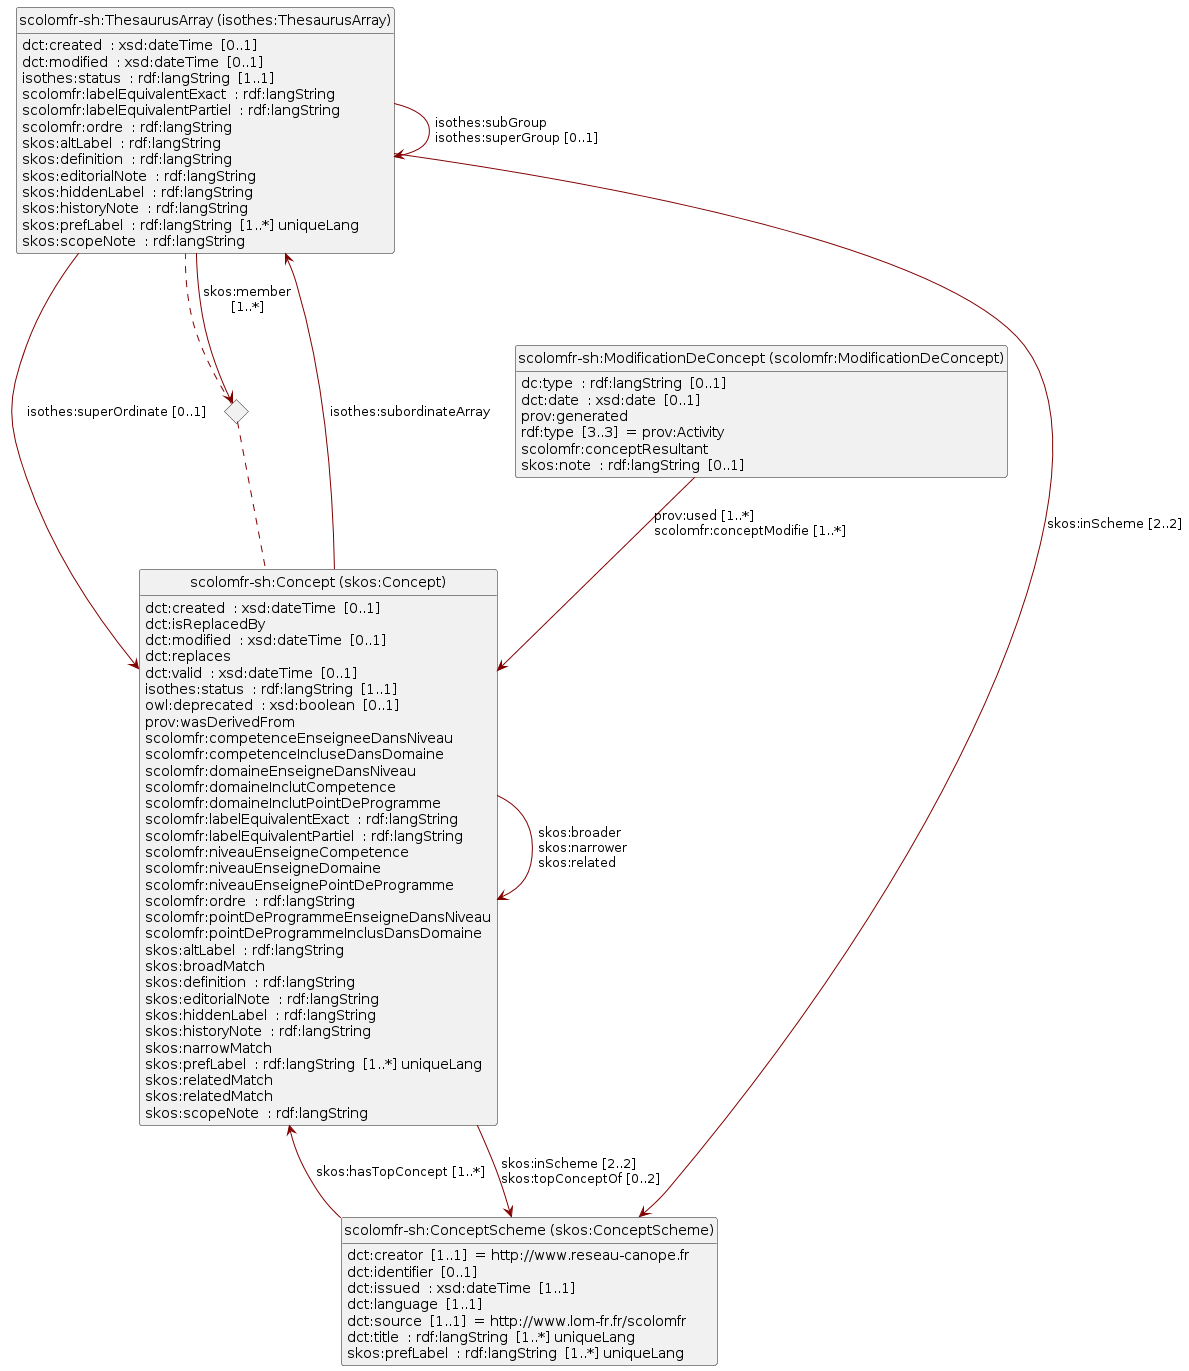

The diagram above was rendered by PlantUML. Its source (embedded in the PNG):
@startuml
set namespaceSeparator none
skinparam classFontSize 14
!define LIGHTORANGE
skinparam componentStyle uml2
skinparam wrapMessageWidth 100
skinparam ArrowColor #Maroon
set namespaceSeparator none 
Class "scolomfr-sh:ThesaurusArray (isothes:ThesaurusArray)" 
"scolomfr-sh:ThesaurusArray (isothes:ThesaurusArray)" : dct:created  : xsd:dateTime  [0..1]  
"scolomfr-sh:ThesaurusArray (isothes:ThesaurusArray)" : dct:modified  : xsd:dateTime  [0..1]  
"scolomfr-sh:ThesaurusArray (isothes:ThesaurusArray)" : isothes:status  : rdf:langString  [1..1]  
"scolomfr-sh:ThesaurusArray (isothes:ThesaurusArray)" : scolomfr:labelEquivalentExact  : rdf:langString  
"scolomfr-sh:ThesaurusArray (isothes:ThesaurusArray)" : scolomfr:labelEquivalentPartiel  : rdf:langString  
"scolomfr-sh:ThesaurusArray (isothes:ThesaurusArray)" : scolomfr:ordre  : rdf:langString  
"scolomfr-sh:ThesaurusArray (isothes:ThesaurusArray)" : skos:altLabel  : rdf:langString  
"scolomfr-sh:ThesaurusArray (isothes:ThesaurusArray)" : skos:definition  : rdf:langString  
"scolomfr-sh:ThesaurusArray (isothes:ThesaurusArray)" : skos:editorialNote  : rdf:langString  
"scolomfr-sh:ThesaurusArray (isothes:ThesaurusArray)" : skos:hiddenLabel  : rdf:langString  
"scolomfr-sh:ThesaurusArray (isothes:ThesaurusArray)" : skos:historyNote  : rdf:langString  
<> diamond_ThesaurusArray_P76
"scolomfr-sh:ThesaurusArray (isothes:ThesaurusArray)" --> "diamond_ThesaurusArray_P76" : skos:member [1..*] 
diamond_ThesaurusArray_P76 ..  "scolomfr-sh:Concept (skos:Concept)"
diamond_ThesaurusArray_P76 ..  "scolomfr-sh:ThesaurusArray (isothes:ThesaurusArray)"
"scolomfr-sh:ThesaurusArray (isothes:ThesaurusArray)" : skos:prefLabel  : rdf:langString  [1..*] uniqueLang  
"scolomfr-sh:ThesaurusArray (isothes:ThesaurusArray)" : skos:scopeNote  : rdf:langString  
"scolomfr-sh:ThesaurusArray (isothes:ThesaurusArray)" --> "scolomfr-sh:Concept (skos:Concept)" : isothes:superOrdinate<U+00A0>[0..1]  
"scolomfr-sh:ThesaurusArray (isothes:ThesaurusArray)" --> "scolomfr-sh:ThesaurusArray (isothes:ThesaurusArray)" : isothes:subGroup \lisothes:superGroup<U+00A0>[0..1]  
"scolomfr-sh:ThesaurusArray (isothes:ThesaurusArray)" --> "scolomfr-sh:ConceptScheme (skos:ConceptScheme)" : skos:inScheme<U+00A0>[2..2]  
Class "scolomfr-sh:ConceptScheme (skos:ConceptScheme)" 
"scolomfr-sh:ConceptScheme (skos:ConceptScheme)" : dct:creator  [1..1]  = http://www.reseau-canope.fr  
"scolomfr-sh:ConceptScheme (skos:ConceptScheme)" : dct:identifier  [0..1]  
"scolomfr-sh:ConceptScheme (skos:ConceptScheme)" : dct:issued  : xsd:dateTime  [1..1]  
"scolomfr-sh:ConceptScheme (skos:ConceptScheme)" : dct:language  [1..1]  
"scolomfr-sh:ConceptScheme (skos:ConceptScheme)" : dct:source  [1..1]  = http://www.lom-fr.fr/scolomfr  
"scolomfr-sh:ConceptScheme (skos:ConceptScheme)" : dct:title  : rdf:langString  [1..*] uniqueLang  
"scolomfr-sh:ConceptScheme (skos:ConceptScheme)" : skos:prefLabel  : rdf:langString  [1..*] uniqueLang  
"scolomfr-sh:ConceptScheme (skos:ConceptScheme)" --> "scolomfr-sh:Concept (skos:Concept)" : skos:hasTopConcept<U+00A0>[1..*]  
Class "scolomfr-sh:Concept (skos:Concept)" 
"scolomfr-sh:Concept (skos:Concept)" : dct:created  : xsd:dateTime  [0..1]  
"scolomfr-sh:Concept (skos:Concept)" : dct:isReplacedBy  
"scolomfr-sh:Concept (skos:Concept)" : dct:modified  : xsd:dateTime  [0..1]  
"scolomfr-sh:Concept (skos:Concept)" : dct:replaces  
"scolomfr-sh:Concept (skos:Concept)" : dct:valid  : xsd:dateTime  [0..1]  
"scolomfr-sh:Concept (skos:Concept)" : isothes:status  : rdf:langString  [1..1]  
"scolomfr-sh:Concept (skos:Concept)" : owl:deprecated  : xsd:boolean  [0..1]  
"scolomfr-sh:Concept (skos:Concept)" : prov:wasDerivedFrom  
"scolomfr-sh:Concept (skos:Concept)" : scolomfr:competenceEnseigneeDansNiveau  
"scolomfr-sh:Concept (skos:Concept)" : scolomfr:competenceIncluseDansDomaine  
"scolomfr-sh:Concept (skos:Concept)" : scolomfr:domaineEnseigneDansNiveau  
"scolomfr-sh:Concept (skos:Concept)" : scolomfr:domaineInclutCompetence  
"scolomfr-sh:Concept (skos:Concept)" : scolomfr:domaineInclutPointDeProgramme  
"scolomfr-sh:Concept (skos:Concept)" : scolomfr:labelEquivalentExact  : rdf:langString  
"scolomfr-sh:Concept (skos:Concept)" : scolomfr:labelEquivalentPartiel  : rdf:langString  
"scolomfr-sh:Concept (skos:Concept)" : scolomfr:niveauEnseigneCompetence  
"scolomfr-sh:Concept (skos:Concept)" : scolomfr:niveauEnseigneDomaine  
"scolomfr-sh:Concept (skos:Concept)" : scolomfr:niveauEnseignePointDeProgramme  
"scolomfr-sh:Concept (skos:Concept)" : scolomfr:ordre  : rdf:langString  
"scolomfr-sh:Concept (skos:Concept)" : scolomfr:pointDeProgrammeEnseigneDansNiveau  
"scolomfr-sh:Concept (skos:Concept)" : scolomfr:pointDeProgrammeInclusDansDomaine  
"scolomfr-sh:Concept (skos:Concept)" : skos:altLabel  : rdf:langString  
"scolomfr-sh:Concept (skos:Concept)" : skos:broadMatch  
"scolomfr-sh:Concept (skos:Concept)" : skos:definition  : rdf:langString  
"scolomfr-sh:Concept (skos:Concept)" : skos:editorialNote  : rdf:langString  
"scolomfr-sh:Concept (skos:Concept)" : skos:hiddenLabel  : rdf:langString  
"scolomfr-sh:Concept (skos:Concept)" : skos:historyNote  : rdf:langString  
"scolomfr-sh:Concept (skos:Concept)" : skos:narrowMatch  
"scolomfr-sh:Concept (skos:Concept)" : skos:prefLabel  : rdf:langString  [1..*] uniqueLang  
"scolomfr-sh:Concept (skos:Concept)" : skos:relatedMatch  
"scolomfr-sh:Concept (skos:Concept)" : skos:relatedMatch  
"scolomfr-sh:Concept (skos:Concept)" : skos:scopeNote  : rdf:langString  
"scolomfr-sh:Concept (skos:Concept)" --> "scolomfr-sh:ThesaurusArray (isothes:ThesaurusArray)" : isothes:subordinateArray 
"scolomfr-sh:Concept (skos:Concept)" --> "scolomfr-sh:Concept (skos:Concept)" : skos:broader \lskos:narrower \lskos:related 
"scolomfr-sh:Concept (skos:Concept)" --> "scolomfr-sh:ConceptScheme (skos:ConceptScheme)" : skos:inScheme<U+00A0>[2..2]  \lskos:topConceptOf<U+00A0>[0..2]  
Class "scolomfr-sh:ModificationDeConcept (scolomfr:ModificationDeConcept)" 
"scolomfr-sh:ModificationDeConcept (scolomfr:ModificationDeConcept)" : dc:type  : rdf:langString  [0..1]  
"scolomfr-sh:ModificationDeConcept (scolomfr:ModificationDeConcept)" : dct:date  : xsd:date  [0..1]  
"scolomfr-sh:ModificationDeConcept (scolomfr:ModificationDeConcept)" : prov:generated  
"scolomfr-sh:ModificationDeConcept (scolomfr:ModificationDeConcept)" : rdf:type  [3..3]  = prov:Activity  
"scolomfr-sh:ModificationDeConcept (scolomfr:ModificationDeConcept)" : scolomfr:conceptResultant  
"scolomfr-sh:ModificationDeConcept (scolomfr:ModificationDeConcept)" : skos:note  : rdf:langString  [0..1]  
"scolomfr-sh:ModificationDeConcept (scolomfr:ModificationDeConcept)" --> "scolomfr-sh:Concept (skos:Concept)" : prov:used<U+00A0>[1..*]  \lscolomfr:conceptModifie<U+00A0>[1..*]  
hide circle
hide methods
hide empty members
@enduml